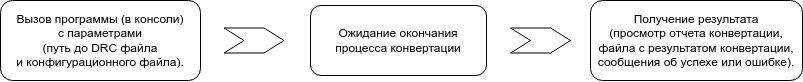

The diagram above was exported from draw.io. Its source (the exported page's mxGraphModel, read from the mxfile embedded in the PNG):
<mxGraphModel dx="1195" dy="670" grid="1" gridSize="10" guides="1" tooltips="1" connect="1" arrows="1" fold="1" page="1" pageScale="1" pageWidth="827" pageHeight="1169" math="0" shadow="0">
  <root>
    <mxCell id="0" />
    <mxCell id="1" parent="0" />
    <mxCell id="3xAmD_kSVC-kQM2HYZev-1" value="&lt;div&gt;Вызов программы (в консоли)&lt;/div&gt;&lt;div&gt;с параметрами&lt;/div&gt;&lt;div&gt;(путь до DRC файла&lt;/div&gt;&lt;div&gt;и&amp;nbsp;&lt;span style=&quot;background-color: initial;&quot;&gt;конфигурационного файла).&lt;/span&gt;&lt;/div&gt;" style="rounded=1;whiteSpace=wrap;html=1;" vertex="1" parent="1">
      <mxGeometry x="20" y="460" width="200" height="80" as="geometry" />
    </mxCell>
    <mxCell id="3xAmD_kSVC-kQM2HYZev-3" value="Ожидание окончания процесса конвертации" style="rounded=1;whiteSpace=wrap;html=1;" vertex="1" parent="1">
      <mxGeometry x="330" y="465" width="176" height="70" as="geometry" />
    </mxCell>
    <mxCell id="3xAmD_kSVC-kQM2HYZev-4" value="&lt;div&gt;Получение результата&lt;br&gt;(просмотр отчета конвертации,&lt;/div&gt;&lt;div&gt;файла с&amp;nbsp;&lt;span style=&quot;background-color: initial;&quot;&gt;результатом конвертации,&lt;/span&gt;&lt;/div&gt;&lt;div&gt;сообщения об успехе или ошибке).&lt;/div&gt;" style="rounded=1;whiteSpace=wrap;html=1;" vertex="1" parent="1">
      <mxGeometry x="610" y="460" width="212" height="80" as="geometry" />
    </mxCell>
    <mxCell id="3xAmD_kSVC-kQM2HYZev-5" value="" style="shape=step;perimeter=stepPerimeter;whiteSpace=wrap;html=1;fixedSize=1;direction=east;" vertex="1" parent="1">
      <mxGeometry x="243.5" y="487.5" width="60" height="25" as="geometry" />
    </mxCell>
    <mxCell id="3xAmD_kSVC-kQM2HYZev-6" value="" style="shape=step;perimeter=stepPerimeter;whiteSpace=wrap;html=1;fixedSize=1;direction=east;" vertex="1" parent="1">
      <mxGeometry x="530" y="487.5" width="60" height="25" as="geometry" />
    </mxCell>
  </root>
</mxGraphModel>